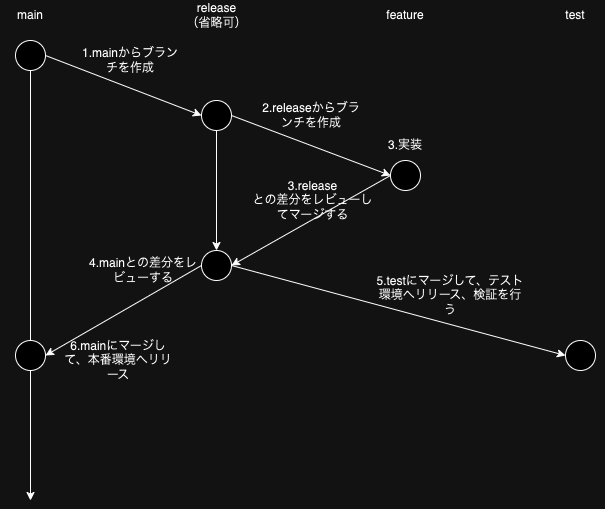

The diagram above was exported from draw.io. Its source (the exported page's mxGraphModel, read from the mxfile embedded in the PNG):
<mxGraphModel dx="767" dy="780" grid="1" gridSize="10" guides="1" tooltips="1" connect="1" arrows="1" fold="1" page="1" pageScale="1" pageWidth="827" pageHeight="1169" math="0" shadow="0">
  <root>
    <mxCell id="0" />
    <mxCell id="1" parent="0" />
    <mxCell id="0obrhl50Tce-Irfj1_JZ-1" value="" style="ellipse;whiteSpace=wrap;html=1;aspect=fixed;" vertex="1" parent="1">
      <mxGeometry x="220" y="140" width="30" height="30" as="geometry" />
    </mxCell>
    <mxCell id="0obrhl50Tce-Irfj1_JZ-3" value="main" style="text;html=1;strokeColor=none;fillColor=none;align=center;verticalAlign=middle;whiteSpace=wrap;rounded=0;" vertex="1" parent="1">
      <mxGeometry x="205" y="100" width="60" height="30" as="geometry" />
    </mxCell>
    <mxCell id="0obrhl50Tce-Irfj1_JZ-4" value="release&lt;br&gt;（省略可）" style="text;html=1;strokeColor=none;fillColor=none;align=center;verticalAlign=middle;whiteSpace=wrap;rounded=0;" vertex="1" parent="1">
      <mxGeometry x="381.5" y="100" width="79" height="30" as="geometry" />
    </mxCell>
    <mxCell id="0obrhl50Tce-Irfj1_JZ-6" value="" style="ellipse;whiteSpace=wrap;html=1;aspect=fixed;" vertex="1" parent="1">
      <mxGeometry x="406" y="200" width="30" height="30" as="geometry" />
    </mxCell>
    <mxCell id="0obrhl50Tce-Irfj1_JZ-7" value="" style="endArrow=classic;html=1;rounded=0;exitX=1;exitY=0.5;exitDx=0;exitDy=0;entryX=0;entryY=0.5;entryDx=0;entryDy=0;" edge="1" parent="1" source="0obrhl50Tce-Irfj1_JZ-1" target="0obrhl50Tce-Irfj1_JZ-6">
      <mxGeometry width="50" height="50" relative="1" as="geometry">
        <mxPoint x="370" y="430" as="sourcePoint" />
        <mxPoint x="420" y="380" as="targetPoint" />
      </mxGeometry>
    </mxCell>
    <mxCell id="0obrhl50Tce-Irfj1_JZ-8" value="1.mainからブランチを作成" style="text;html=1;strokeColor=none;fillColor=none;align=center;verticalAlign=middle;whiteSpace=wrap;rounded=0;" vertex="1" parent="1">
      <mxGeometry x="280" y="130" width="110" height="60" as="geometry" />
    </mxCell>
    <mxCell id="0obrhl50Tce-Irfj1_JZ-10" value="" style="endArrow=classic;html=1;rounded=0;exitX=0;exitY=0.5;exitDx=0;exitDy=0;entryX=1;entryY=0.5;entryDx=0;entryDy=0;" edge="1" parent="1" source="0obrhl50Tce-Irfj1_JZ-25" target="0obrhl50Tce-Irfj1_JZ-9">
      <mxGeometry width="50" height="50" relative="1" as="geometry">
        <mxPoint x="370" y="430" as="sourcePoint" />
        <mxPoint x="420" y="380" as="targetPoint" />
      </mxGeometry>
    </mxCell>
    <mxCell id="0obrhl50Tce-Irfj1_JZ-11" value="4.mainとの差分をレビューする" style="text;html=1;strokeColor=none;fillColor=none;align=center;verticalAlign=middle;whiteSpace=wrap;rounded=0;" vertex="1" parent="1">
      <mxGeometry x="290" y="340" width="116" height="60" as="geometry" />
    </mxCell>
    <mxCell id="0obrhl50Tce-Irfj1_JZ-13" value="" style="ellipse;whiteSpace=wrap;html=1;aspect=fixed;" vertex="1" parent="1">
      <mxGeometry x="770" y="440" width="30" height="30" as="geometry" />
    </mxCell>
    <mxCell id="0obrhl50Tce-Irfj1_JZ-14" value="test" style="text;html=1;strokeColor=none;fillColor=none;align=center;verticalAlign=middle;whiteSpace=wrap;rounded=0;" vertex="1" parent="1">
      <mxGeometry x="750" y="100" width="60" height="30" as="geometry" />
    </mxCell>
    <mxCell id="0obrhl50Tce-Irfj1_JZ-15" value="" style="endArrow=classic;html=1;rounded=0;entryX=0;entryY=0.5;entryDx=0;entryDy=0;exitX=1;exitY=0.5;exitDx=0;exitDy=0;" edge="1" parent="1" source="0obrhl50Tce-Irfj1_JZ-25" target="0obrhl50Tce-Irfj1_JZ-13">
      <mxGeometry width="50" height="50" relative="1" as="geometry">
        <mxPoint x="370" y="430" as="sourcePoint" />
        <mxPoint x="420" y="380" as="targetPoint" />
      </mxGeometry>
    </mxCell>
    <mxCell id="0obrhl50Tce-Irfj1_JZ-16" value="5.testにマージして、テスト環境へリリース、検証を行う" style="text;html=1;strokeColor=none;fillColor=none;align=center;verticalAlign=middle;whiteSpace=wrap;rounded=0;" vertex="1" parent="1">
      <mxGeometry x="580" y="360" width="150" height="70" as="geometry" />
    </mxCell>
    <mxCell id="0obrhl50Tce-Irfj1_JZ-17" value="6.mainにマージして、本番環境へリリース" style="text;html=1;strokeColor=none;fillColor=none;align=center;verticalAlign=middle;whiteSpace=wrap;rounded=0;" vertex="1" parent="1">
      <mxGeometry x="265" y="430" width="116" height="60" as="geometry" />
    </mxCell>
    <mxCell id="0obrhl50Tce-Irfj1_JZ-18" value="" style="endArrow=classic;html=1;rounded=0;exitX=0.5;exitY=1;exitDx=0;exitDy=0;" edge="1" parent="1" source="0obrhl50Tce-Irfj1_JZ-1">
      <mxGeometry width="50" height="50" relative="1" as="geometry">
        <mxPoint x="370" y="430" as="sourcePoint" />
        <mxPoint x="235" y="600" as="targetPoint" />
      </mxGeometry>
    </mxCell>
    <mxCell id="0obrhl50Tce-Irfj1_JZ-20" value="" style="ellipse;whiteSpace=wrap;html=1;aspect=fixed;" vertex="1" parent="1">
      <mxGeometry x="595" y="260" width="30" height="30" as="geometry" />
    </mxCell>
    <mxCell id="0obrhl50Tce-Irfj1_JZ-21" value="feature" style="text;html=1;strokeColor=none;fillColor=none;align=center;verticalAlign=middle;whiteSpace=wrap;rounded=0;" vertex="1" parent="1">
      <mxGeometry x="580" y="100" width="60" height="30" as="geometry" />
    </mxCell>
    <mxCell id="0obrhl50Tce-Irfj1_JZ-22" value="3.実装" style="text;html=1;strokeColor=none;fillColor=none;align=center;verticalAlign=middle;whiteSpace=wrap;rounded=0;" vertex="1" parent="1">
      <mxGeometry x="576" y="230" width="68" height="30" as="geometry" />
    </mxCell>
    <mxCell id="0obrhl50Tce-Irfj1_JZ-23" value="2.releaseからブランチを作成" style="text;html=1;strokeColor=none;fillColor=none;align=center;verticalAlign=middle;whiteSpace=wrap;rounded=0;" vertex="1" parent="1">
      <mxGeometry x="460.5" y="185" width="110" height="60" as="geometry" />
    </mxCell>
    <mxCell id="0obrhl50Tce-Irfj1_JZ-24" value="" style="endArrow=classic;html=1;rounded=0;exitX=1;exitY=0.5;exitDx=0;exitDy=0;entryX=0;entryY=0.5;entryDx=0;entryDy=0;" edge="1" parent="1" source="0obrhl50Tce-Irfj1_JZ-6" target="0obrhl50Tce-Irfj1_JZ-20">
      <mxGeometry width="50" height="50" relative="1" as="geometry">
        <mxPoint x="560" y="410" as="sourcePoint" />
        <mxPoint x="610" y="360" as="targetPoint" />
      </mxGeometry>
    </mxCell>
    <mxCell id="0obrhl50Tce-Irfj1_JZ-28" value="3.release&lt;br&gt;との差分をレビューしてマージする" style="text;html=1;strokeColor=none;fillColor=none;align=center;verticalAlign=middle;whiteSpace=wrap;rounded=0;" vertex="1" parent="1">
      <mxGeometry x="455" y="270" width="125" height="60" as="geometry" />
    </mxCell>
    <mxCell id="0obrhl50Tce-Irfj1_JZ-29" value="" style="endArrow=classic;html=1;rounded=0;exitX=0;exitY=0.5;exitDx=0;exitDy=0;entryX=1;entryY=0.5;entryDx=0;entryDy=0;" edge="1" parent="1" source="0obrhl50Tce-Irfj1_JZ-20" target="0obrhl50Tce-Irfj1_JZ-25">
      <mxGeometry width="50" height="50" relative="1" as="geometry">
        <mxPoint x="560" y="410" as="sourcePoint" />
        <mxPoint x="610" y="360" as="targetPoint" />
      </mxGeometry>
    </mxCell>
    <mxCell id="0obrhl50Tce-Irfj1_JZ-9" value="" style="ellipse;whiteSpace=wrap;html=1;aspect=fixed;" vertex="1" parent="1">
      <mxGeometry x="220" y="440" width="30" height="30" as="geometry" />
    </mxCell>
    <mxCell id="0obrhl50Tce-Irfj1_JZ-32" value="" style="endArrow=classic;html=1;rounded=0;exitX=0.5;exitY=1;exitDx=0;exitDy=0;entryX=0.5;entryY=0;entryDx=0;entryDy=0;" edge="1" parent="1" source="0obrhl50Tce-Irfj1_JZ-6" target="0obrhl50Tce-Irfj1_JZ-25">
      <mxGeometry width="50" height="50" relative="1" as="geometry">
        <mxPoint x="560" y="410" as="sourcePoint" />
        <mxPoint x="421" y="600" as="targetPoint" />
      </mxGeometry>
    </mxCell>
    <mxCell id="0obrhl50Tce-Irfj1_JZ-25" value="" style="ellipse;whiteSpace=wrap;html=1;aspect=fixed;" vertex="1" parent="1">
      <mxGeometry x="406" y="350" width="30" height="30" as="geometry" />
    </mxCell>
  </root>
</mxGraphModel>